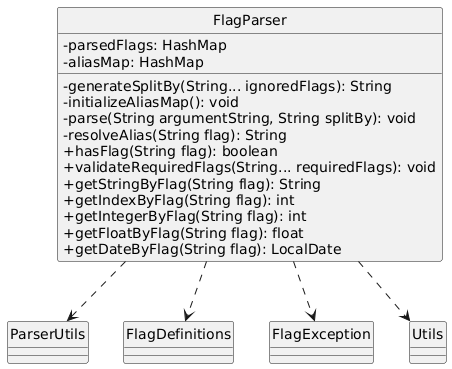

The diagram above was rendered by PlantUML. Its source (embedded in the PNG):
@startuml
skinparam classAttributeIconSize 0
hide circle

class FlagParser {
  - parsedFlags: HashMap
  - aliasMap: HashMap

  - generateSplitBy(String... ignoredFlags): String
  - initializeAliasMap(): void
  - parse(String argumentString, String splitBy): void
  - resolveAlias(String flag): String
  + hasFlag(String flag): boolean
  + validateRequiredFlags(String... requiredFlags): void
  + getStringByFlag(String flag): String
  + getIndexByFlag(String flag): int
  + getIntegerByFlag(String flag): int
  + getFloatByFlag(String flag): float
  + getDateByFlag(String flag): LocalDate
}

FlagParser ..> ParserUtils
FlagParser ..> FlagDefinitions
FlagParser ..> FlagException
FlagParser ..> Utils
@enduml